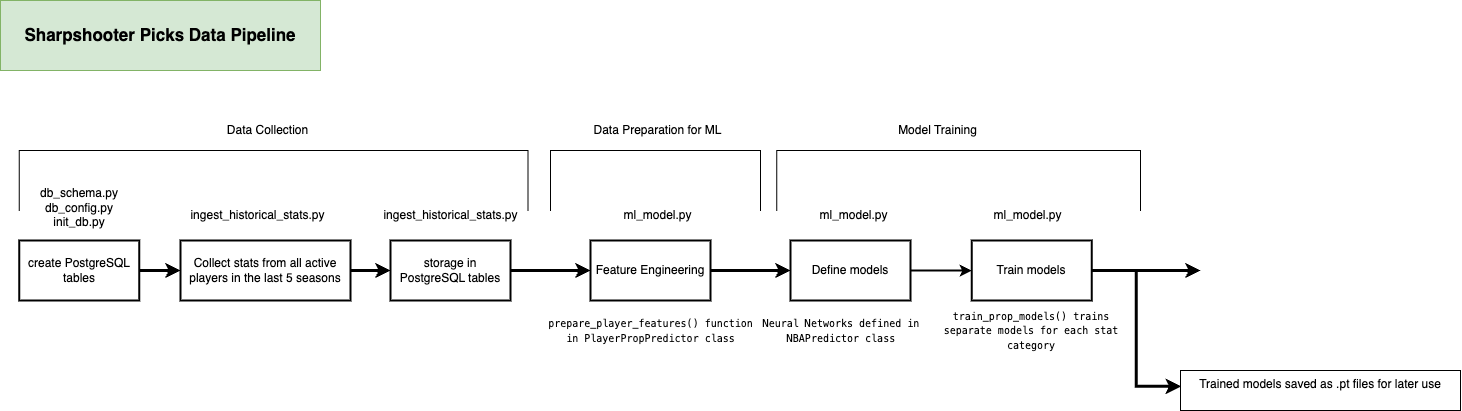

The diagram above was exported from draw.io. Its source (the exported page's mxGraphModel, read from the mxfile embedded in the PNG):
<mxGraphModel dx="1283" dy="855" grid="1" gridSize="10" guides="1" tooltips="1" connect="1" arrows="1" fold="1" page="1" pageScale="1" pageWidth="850" pageHeight="1100" math="0" shadow="0">
  <root>
    <mxCell id="0" />
    <mxCell id="1" parent="0" />
    <mxCell id="XG6drTjvnMzFyiCPPp-X-4" style="edgeStyle=orthogonalEdgeStyle;rounded=0;orthogonalLoop=1;jettySize=auto;html=1;exitX=1;exitY=0.5;exitDx=0;exitDy=0;entryX=0;entryY=0.5;entryDx=0;entryDy=0;strokeWidth=3;" edge="1" parent="1" source="XG6drTjvnMzFyiCPPp-X-1" target="XG6drTjvnMzFyiCPPp-X-2">
      <mxGeometry relative="1" as="geometry" />
    </mxCell>
    <mxCell id="XG6drTjvnMzFyiCPPp-X-1" value="Collect stats from all active players in the last 5 seasons" style="rounded=0;whiteSpace=wrap;html=1;strokeWidth=2;" vertex="1" parent="1">
      <mxGeometry x="210" y="300" width="170" height="60" as="geometry" />
    </mxCell>
    <mxCell id="XG6drTjvnMzFyiCPPp-X-5" style="edgeStyle=orthogonalEdgeStyle;rounded=0;orthogonalLoop=1;jettySize=auto;html=1;exitX=1;exitY=0.5;exitDx=0;exitDy=0;entryX=0;entryY=0.5;entryDx=0;entryDy=0;strokeWidth=3;" edge="1" parent="1" source="XG6drTjvnMzFyiCPPp-X-2" target="XG6drTjvnMzFyiCPPp-X-3">
      <mxGeometry relative="1" as="geometry" />
    </mxCell>
    <mxCell id="XG6drTjvnMzFyiCPPp-X-2" value="storage in PostgreSQL tables" style="rounded=0;whiteSpace=wrap;html=1;strokeWidth=2;" vertex="1" parent="1">
      <mxGeometry x="420" y="300" width="120" height="60" as="geometry" />
    </mxCell>
    <mxCell id="24tkQY_jIgmledxO4K_z-30" style="edgeStyle=orthogonalEdgeStyle;rounded=0;orthogonalLoop=1;jettySize=auto;html=1;exitX=1;exitY=0.5;exitDx=0;exitDy=0;entryX=0;entryY=0.5;entryDx=0;entryDy=0;strokeWidth=3;" edge="1" parent="1" source="XG6drTjvnMzFyiCPPp-X-3" target="24tkQY_jIgmledxO4K_z-27">
      <mxGeometry relative="1" as="geometry" />
    </mxCell>
    <mxCell id="XG6drTjvnMzFyiCPPp-X-3" value="Feature Engineering" style="rounded=0;whiteSpace=wrap;html=1;strokeWidth=2;" vertex="1" parent="1">
      <mxGeometry x="620" y="300" width="120" height="60" as="geometry" />
    </mxCell>
    <mxCell id="XG6drTjvnMzFyiCPPp-X-6" value="ingest_historical_stats.py" style="text;html=1;align=center;verticalAlign=middle;whiteSpace=wrap;rounded=0;" vertex="1" parent="1">
      <mxGeometry x="210" y="260" width="155" height="30" as="geometry" />
    </mxCell>
    <mxCell id="XG6drTjvnMzFyiCPPp-X-7" value="&lt;div&gt;&lt;br&gt;&lt;/div&gt;&lt;div&gt;&lt;span style=&quot;background-color: transparent; color: light-dark(rgb(0, 0, 0), rgb(255, 255, 255));&quot;&gt;db_schema.py&lt;/span&gt;&lt;/div&gt;&lt;div&gt;db_config.py&lt;/div&gt;&lt;div&gt;init_db.py&lt;/div&gt;" style="text;html=1;align=center;verticalAlign=middle;whiteSpace=wrap;rounded=0;" vertex="1" parent="1">
      <mxGeometry x="30" y="220" width="157.5" height="80" as="geometry" />
    </mxCell>
    <mxCell id="24tkQY_jIgmledxO4K_z-1" value="ingest_historical_stats.py" style="text;html=1;align=center;verticalAlign=middle;whiteSpace=wrap;rounded=0;" vertex="1" parent="1">
      <mxGeometry x="402.5" y="260" width="155" height="30" as="geometry" />
    </mxCell>
    <mxCell id="24tkQY_jIgmledxO4K_z-3" style="edgeStyle=orthogonalEdgeStyle;rounded=0;orthogonalLoop=1;jettySize=auto;html=1;exitX=1;exitY=0.5;exitDx=0;exitDy=0;entryX=0;entryY=0.5;entryDx=0;entryDy=0;strokeWidth=3;" edge="1" parent="1" source="24tkQY_jIgmledxO4K_z-2" target="XG6drTjvnMzFyiCPPp-X-1">
      <mxGeometry relative="1" as="geometry" />
    </mxCell>
    <mxCell id="24tkQY_jIgmledxO4K_z-2" value="create PostgreSQL tables" style="rounded=0;whiteSpace=wrap;html=1;strokeWidth=2;" vertex="1" parent="1">
      <mxGeometry x="48.75" y="300" width="120" height="60" as="geometry" />
    </mxCell>
    <mxCell id="24tkQY_jIgmledxO4K_z-4" value="" style="shape=partialRectangle;whiteSpace=wrap;html=1;bottom=0;right=0;fillColor=none;direction=east;flipH=0;" vertex="1" parent="1">
      <mxGeometry x="48.75" y="210" width="120" height="60" as="geometry" />
    </mxCell>
    <mxCell id="24tkQY_jIgmledxO4K_z-5" value="" style="shape=partialRectangle;whiteSpace=wrap;html=1;bottom=0;right=0;fillColor=none;direction=east;flipH=1;" vertex="1" parent="1">
      <mxGeometry x="437.5" y="210" width="120" height="60" as="geometry" />
    </mxCell>
    <mxCell id="24tkQY_jIgmledxO4K_z-7" value="" style="endArrow=none;html=1;rounded=0;exitX=1;exitY=0;exitDx=0;exitDy=0;entryX=0;entryY=0;entryDx=0;entryDy=0;" edge="1" parent="1" source="24tkQY_jIgmledxO4K_z-4" target="24tkQY_jIgmledxO4K_z-5">
      <mxGeometry width="50" height="50" relative="1" as="geometry">
        <mxPoint x="350" y="400" as="sourcePoint" />
        <mxPoint x="400" y="350" as="targetPoint" />
      </mxGeometry>
    </mxCell>
    <mxCell id="24tkQY_jIgmledxO4K_z-8" value="Data Collection" style="text;html=1;align=center;verticalAlign=middle;whiteSpace=wrap;rounded=0;" vertex="1" parent="1">
      <mxGeometry x="230" y="180" width="135" height="20" as="geometry" />
    </mxCell>
    <mxCell id="24tkQY_jIgmledxO4K_z-15" value="" style="shape=partialRectangle;whiteSpace=wrap;html=1;bottom=0;right=0;fillColor=none;direction=east;flipH=0;" vertex="1" parent="1">
      <mxGeometry x="580" y="210" width="120" height="60" as="geometry" />
    </mxCell>
    <mxCell id="24tkQY_jIgmledxO4K_z-16" value="" style="shape=partialRectangle;whiteSpace=wrap;html=1;bottom=0;right=0;fillColor=none;direction=east;flipH=1;" vertex="1" parent="1">
      <mxGeometry x="670" y="210" width="120" height="60" as="geometry" />
    </mxCell>
    <mxCell id="24tkQY_jIgmledxO4K_z-17" value="" style="endArrow=none;html=1;rounded=0;exitX=1;exitY=0;exitDx=0;exitDy=0;entryX=0;entryY=0;entryDx=0;entryDy=0;" edge="1" parent="1" source="24tkQY_jIgmledxO4K_z-15" target="24tkQY_jIgmledxO4K_z-16">
      <mxGeometry width="50" height="50" relative="1" as="geometry">
        <mxPoint x="1050" y="400" as="sourcePoint" />
        <mxPoint x="1100" y="350" as="targetPoint" />
      </mxGeometry>
    </mxCell>
    <mxCell id="24tkQY_jIgmledxO4K_z-18" value="Data Preparation for ML" style="text;html=1;align=center;verticalAlign=middle;whiteSpace=wrap;rounded=0;" vertex="1" parent="1">
      <mxGeometry x="620" y="180" width="135" height="20" as="geometry" />
    </mxCell>
    <mxCell id="24tkQY_jIgmledxO4K_z-20" value="&lt;font style=&quot;font-size: 10px;&quot; face=&quot;monospace&quot;&gt;prepare_player_features() function in PlayerPropPredictor class&lt;/font&gt;" style="text;html=1;align=center;verticalAlign=middle;whiteSpace=wrap;rounded=0;" vertex="1" parent="1">
      <mxGeometry x="573.75" y="370" width="212.5" height="40" as="geometry" />
    </mxCell>
    <mxCell id="24tkQY_jIgmledxO4K_z-21" value="" style="shape=partialRectangle;whiteSpace=wrap;html=1;bottom=0;right=0;fillColor=none;direction=east;flipH=0;" vertex="1" parent="1">
      <mxGeometry x="806.25" y="210" width="120" height="60" as="geometry" />
    </mxCell>
    <mxCell id="24tkQY_jIgmledxO4K_z-22" value="" style="shape=partialRectangle;whiteSpace=wrap;html=1;bottom=0;right=0;fillColor=none;direction=east;flipH=1;" vertex="1" parent="1">
      <mxGeometry x="1050" y="210" width="120" height="60" as="geometry" />
    </mxCell>
    <mxCell id="24tkQY_jIgmledxO4K_z-23" value="" style="endArrow=none;html=1;rounded=0;exitX=1;exitY=0;exitDx=0;exitDy=0;entryX=0;entryY=0;entryDx=0;entryDy=0;" edge="1" parent="1" source="24tkQY_jIgmledxO4K_z-21" target="24tkQY_jIgmledxO4K_z-22">
      <mxGeometry width="50" height="50" relative="1" as="geometry">
        <mxPoint x="1276.25" y="400" as="sourcePoint" />
        <mxPoint x="1326.25" y="350" as="targetPoint" />
      </mxGeometry>
    </mxCell>
    <mxCell id="24tkQY_jIgmledxO4K_z-24" value="Model Training" style="text;html=1;align=center;verticalAlign=middle;whiteSpace=wrap;rounded=0;" vertex="1" parent="1">
      <mxGeometry x="900" y="180" width="135" height="20" as="geometry" />
    </mxCell>
    <mxCell id="24tkQY_jIgmledxO4K_z-25" value="&lt;font style=&quot;font-size: 10px;&quot; face=&quot;monospace&quot;&gt;train_prop_models() trains separate models for each stat category&lt;/font&gt;" style="text;html=1;align=center;verticalAlign=middle;whiteSpace=wrap;rounded=0;" vertex="1" parent="1">
      <mxGeometry x="966.25" y="370" width="190" height="40" as="geometry" />
    </mxCell>
    <mxCell id="24tkQY_jIgmledxO4K_z-35" style="edgeStyle=orthogonalEdgeStyle;rounded=0;orthogonalLoop=1;jettySize=auto;html=1;exitX=1;exitY=0.5;exitDx=0;exitDy=0;strokeWidth=3;" edge="1" parent="1" source="24tkQY_jIgmledxO4K_z-26">
      <mxGeometry relative="1" as="geometry">
        <mxPoint x="1230" y="330" as="targetPoint" />
      </mxGeometry>
    </mxCell>
    <mxCell id="24tkQY_jIgmledxO4K_z-26" value="Train models" style="rounded=0;whiteSpace=wrap;html=1;strokeWidth=2;" vertex="1" parent="1">
      <mxGeometry x="1001.25" y="300" width="120" height="60" as="geometry" />
    </mxCell>
    <mxCell id="24tkQY_jIgmledxO4K_z-31" style="edgeStyle=orthogonalEdgeStyle;rounded=0;orthogonalLoop=1;jettySize=auto;html=1;exitX=1;exitY=0.5;exitDx=0;exitDy=0;entryX=0;entryY=0.5;entryDx=0;entryDy=0;strokeWidth=2;" edge="1" parent="1" source="24tkQY_jIgmledxO4K_z-27" target="24tkQY_jIgmledxO4K_z-26">
      <mxGeometry relative="1" as="geometry" />
    </mxCell>
    <mxCell id="24tkQY_jIgmledxO4K_z-27" value="Define models" style="rounded=0;whiteSpace=wrap;html=1;strokeWidth=2;" vertex="1" parent="1">
      <mxGeometry x="820" y="300" width="120" height="60" as="geometry" />
    </mxCell>
    <mxCell id="24tkQY_jIgmledxO4K_z-28" value="&lt;font face=&quot;monospace&quot;&gt;&lt;span style=&quot;font-size: 10px;&quot;&gt;Neural Networks defined in NBAPredictor class&lt;/span&gt;&lt;/font&gt;" style="text;html=1;align=center;verticalAlign=middle;whiteSpace=wrap;rounded=0;" vertex="1" parent="1">
      <mxGeometry x="776.25" y="370" width="190" height="40" as="geometry" />
    </mxCell>
    <mxCell id="24tkQY_jIgmledxO4K_z-32" value="ml_model.py" style="text;html=1;align=center;verticalAlign=middle;whiteSpace=wrap;rounded=0;" vertex="1" parent="1">
      <mxGeometry x="610" y="260" width="155" height="30" as="geometry" />
    </mxCell>
    <mxCell id="24tkQY_jIgmledxO4K_z-33" value="ml_model.py" style="text;html=1;align=center;verticalAlign=middle;whiteSpace=wrap;rounded=0;" vertex="1" parent="1">
      <mxGeometry x="806.25" y="260" width="155" height="30" as="geometry" />
    </mxCell>
    <mxCell id="24tkQY_jIgmledxO4K_z-34" value="ml_model.py" style="text;html=1;align=center;verticalAlign=middle;whiteSpace=wrap;rounded=0;" vertex="1" parent="1">
      <mxGeometry x="980" y="260" width="155" height="30" as="geometry" />
    </mxCell>
    <mxCell id="24tkQY_jIgmledxO4K_z-36" value="Trained models saved as .pt files for later use" style="text;whiteSpace=wrap;html=1;strokeColor=default;align=center;" vertex="1" parent="1">
      <mxGeometry x="1210" y="430" width="280" height="40" as="geometry" />
    </mxCell>
    <mxCell id="24tkQY_jIgmledxO4K_z-37" style="edgeStyle=orthogonalEdgeStyle;rounded=0;orthogonalLoop=1;jettySize=auto;html=1;exitX=1;exitY=0.5;exitDx=0;exitDy=0;entryX=0.002;entryY=0.395;entryDx=0;entryDy=0;entryPerimeter=0;strokeWidth=3;" edge="1" parent="1" source="24tkQY_jIgmledxO4K_z-26" target="24tkQY_jIgmledxO4K_z-36">
      <mxGeometry relative="1" as="geometry" />
    </mxCell>
    <mxCell id="24tkQY_jIgmledxO4K_z-38" value="&lt;b&gt;&lt;font style=&quot;font-size: 17px;&quot;&gt;Sharpshooter Picks Data Pipeline&lt;/font&gt;&lt;/b&gt;" style="rounded=0;whiteSpace=wrap;html=1;fillColor=#d5e8d4;strokeColor=#82b366;" vertex="1" parent="1">
      <mxGeometry x="30" y="60" width="320" height="70" as="geometry" />
    </mxCell>
  </root>
</mxGraphModel>